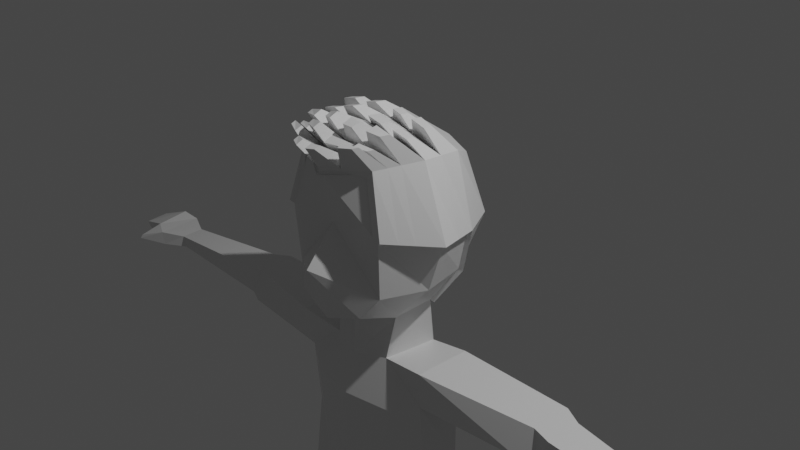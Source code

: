 # Source: Charaker_1.blend  (saved by Blender 2.82.7; exported with 4.5.12 LTS)
import bpy
from mathutils import Matrix  # noqa: F401  (used for matrix-valued properties, if any)

bpy.ops.wm.read_factory_settings(use_empty=True)
scene = bpy.context.scene
scene.name = 'Scene'

# ---- collections
col_collection = bpy.data.collections.new('Collection'); scene.collection.children.link(col_collection)

# ---- materials (node trees are filled in below, after node groups)
mat_material = bpy.data.materials.new('Material')
mat_material.alpha_threshold = 0.0
mat_material.use_transparent_shadow = False
mat_material.line_color = (0.0, 0.0, 0.0, 1.0)

# ---- material node trees
mat_material.use_nodes = True; mat_material.node_tree.nodes.clear()
_N = mat_material.node_tree.nodes; _L = mat_material.node_tree.links
n0 = _N.new('ShaderNodeOutputMaterial'); n0.name = 'Material Output'; n0.location = (300, 300)
n1 = _N.new('ShaderNodeBsdfPrincipled'); n1.name = 'Principled BSDF'; n1.location = (10, 300)
n1.distribution = 'GGX'
n1.subsurface_method = 'BURLEY'
n1.inputs[2].default_value = 0.4
n1.inputs[3].default_value = 1.45
n1.inputs[27].default_value = (0.0, 0.0, 0.0, 1.0)
n1.inputs[28].default_value = 1.0
_L.new(n1.outputs[0], n0.inputs[0])
n0.is_active_output = True

# ---- world
world_world = bpy.data.worlds.new('World'); scene.world = world_world
world_world.use_nodes = True; world_world.node_tree.nodes.clear()
_N = world_world.node_tree.nodes; _L = world_world.node_tree.links
n0 = _N.new('ShaderNodeOutputWorld'); n0.name = 'World Output'; n0.location = (300, 300)
n1 = _N.new('ShaderNodeBackground'); n1.name = 'Background'; n1.location = (10, 300)
n1.inputs[0].default_value = (0.05088, 0.05088, 0.05088, 1.0)
_L.new(n1.outputs[0], n0.inputs[0])
n0.is_active_output = True
world_world.color = (0.05088, 0.05088, 0.05088)
world_world.use_sun_shadow = False
world_world.sun_shadow_jitter_overblur = 0.0

# ---- cameras
cam_camera = bpy.data.cameras.new('Camera')
cam_camera.clip_end = 100.0
cam_camera.ortho_scale = 7.314

# ---- lights
light_light = bpy.data.lights.new('Light', 'POINT')
light_light.transmission_factor = 0.0
light_light.energy = 1000.0
light_light.shadow_soft_size = 0.1
light_light.shadow_maximum_resolution = 0.006
light_light.use_absolute_resolution = True

# ---- meshes
me_cube = bpy.data.meshes.new('Cube')
me_cube.from_pydata([(0.3116, 0.5699, 0.6445), (0.3135, 0.4326, -0.6321), (0.4626, -0.7746, 0.8763), (0.4221, -0.9193, -0.6149), (-1.0, 0.8037, 0.8001), (-1.0, 0.7965, -0.8231), (-1.0, -1.137, 1.123), (-1.0, -0.9543, -1.0), (0.0, 0.5627, -0.6302), (0.0, -1.014, 0.8295), (0.0, -0.9802, -0.7606), (0.0, 0.6587, 0.7043), (0.6254, 0.1252, 0.874), (0.6537, -0.315, 0.9137), (0.4356, -0.4567, -0.7844), (0.4523, 0.006781, -0.7562), (0.0, 0.1875, -0.8336), (0.0, -0.6225, -0.7901), (0.0, 0.2093, 1.01), (0.0, -0.3629, 1.087), (0.5707, 0.5822, 0.08939), (0.4394, 0.495, -0.3206), (0.6188, -0.8474, 0.2511), (0.5871, -0.8061, -0.3812), (0.0, 0.7586, 0.09626), (0.0, 0.6913, -0.3066), (0.0, -0.8722, 0.2616), (0.0, -1.209, -0.1419), (0.8171, 0.1389, 0.1214), (0.6927, 0.1588, -0.3592), (0.9381, -0.3209, 0.1458), (0.7726, -0.3346, -0.3812), (0.3611, -0.52, -1.271), (0.4446, 0.0707, -1.265), (0.0, 0.1617, -1.37), (0.0, -0.6238, -1.326), (0.5594, -0.6571, -1.762), (0.444, 0.3001, -1.596), (0.0, 0.2962, -1.69), (0.0, -0.768, -1.752), (0.8741, -0.5562, -1.204), (0.9003, 0.06968, -1.192), (0.8293, 0.0346, -1.631), (0.8305, -0.4961, -1.648), (2.178, 0.01652, -1.639), (2.304, -0.2927, -1.36), (2.026, 0.01637, -1.65), (2.119, 0.2134, -1.329), (2.1, -0.2514, -1.337), (2.027, -0.3758, -1.662), (0.4194, -0.598, -3.296), (0.4139, 0.197, -3.303), (0.0, 0.2208, -3.256), (0.0, -0.6577, -3.195), (0.7772, -0.07584, -3.255), (0.8513, -0.5054, -3.24), (0.4194, -0.6771, -2.547), (0.8203, -0.4307, -2.389), (0.9121, -0.05072, -2.422), (0.5168, 0.2927, -2.472), (0.0, 0.3748, -2.319), (0.0, -0.7579, -2.562), (3.747, -0.2584, -1.504), (3.758, 0.01982, -1.499), (3.704, 0.002571, -1.65), (3.711, -0.2588, -1.634), (2.2, -0.3035, -1.65), (2.321, 0.123, -1.352), (4.022, -0.3981, -1.496), (4.055, 0.1514, -1.493), (3.969, 0.1043, -1.651), (4.006, -0.3873, -1.663), (4.228, -0.2987, -1.481), (4.262, 0.1152, -1.45), (4.174, 0.04775, -1.625), (4.145, -0.3395, -1.65), (4.58, -0.2682, -1.58), (4.61, 0.02402, -1.576), (4.579, 0.01103, -1.655), (4.574, -0.2516, -1.656), (4.31, -0.556, -1.629), (4.291, -0.5373, -1.582), (4.335, -0.4655, -1.665), (4.336, -0.4294, -1.601), (0.5674, -0.6268, -3.817), (0.4941, 0.3261, -3.827), (0.0, 0.3317, -3.856), (0.0, -0.7174, -3.819), (0.8961, -0.09838, -3.787), (0.9009, -0.4326, -3.799), (0.1249, -0.6967, -4.213), (0.1186, 0.1167, -4.358), (0.0, 0.08063, -4.02), (0.0, -0.6885, -4.04), (0.7777, 0.1343, -4.265), (0.9641, -0.407, -4.227), (0.5838, -0.275, -7.32), (0.48, -0.08671, -7.232), (0.7998, -0.2814, -7.316), (0.7515, -0.089, -7.243), (0.3565, -0.08209, -5.564), (0.3878, -0.3726, -5.552), (0.7572, -0.03816, -5.569), (0.8343, -0.3398, -5.576), (0.3497, -0.03925, -5.727), (0.8058, -0.01355, -5.759), (0.3804, -0.3948, -5.744), (0.8896, -0.341, -5.767), (0.5064, -0.3054, -7.56), (0.4912, -0.04448, -7.549), (0.7877, -0.2958, -7.584), (0.7434, -0.04069, -7.552), (0.6225, -0.8747, -7.615), (0.8572, -0.889, -7.627), (0.3116, 0.5699, 0.6445), (0.3135, 0.4326, -0.6321), (0.4626, -0.7746, 0.8763), (0.0, 0.5627, -0.6302), (0.0, -1.045, 0.7991), (0.0, 0.6587, 0.7043), (0.6254, 0.1252, 0.874), (0.6537, -0.315, 0.9137), (0.4523, 0.006781, -0.7562), (0.0, 0.2093, 1.01), (0.0, -0.3629, 1.087), (0.5707, 0.5822, 0.08939), (0.4394, 0.495, -0.3206), (0.6188, -0.8474, 0.2511), (0.0, 0.7586, 0.09626), (0.0, 0.6913, -0.3066), (0.8171, 0.1389, 0.1214), (0.6927, 0.1588, -0.3592), (0.9381, -0.3209, 0.1458)], [], [(17, 14, 3, 10), (30, 13, 2, 22), (24, 11, 0, 20), (22, 2, 9, 26), (13, 19, 9, 2), (0, 11, 18, 12), (12, 18, 19, 13), (20, 0, 12, 28), (28, 12, 13, 30), (8, 1, 15, 16), (14, 17, 35, 32), (15, 29, 31, 14), (29, 28, 30, 31), (1, 21, 29, 15), (21, 20, 28, 29), (3, 23, 27, 10), (23, 22, 26, 27), (8, 25, 21, 1), (25, 24, 20, 21), (14, 31, 23, 3), (31, 30, 22, 23), (32, 35, 39, 36), (15, 14, 32, 33), (16, 15, 33, 34), (36, 56, 57, 43), (34, 33, 37, 38), (37, 33, 41, 42), (45, 66, 65, 62), (32, 36, 43, 40), (33, 32, 40, 41), (43, 57, 58, 42), (58, 57, 55, 54), (57, 56, 50, 55), (41, 40, 48, 47), (39, 61, 56, 36), (42, 58, 59, 37), (55, 50, 84, 89), (50, 53, 87, 84), (60, 59, 51, 52), (59, 58, 54, 51), (56, 61, 53, 50), (47, 48, 45, 67), (42, 41, 47, 46), (49, 46, 44, 66), (43, 42, 46, 49), (40, 43, 49, 48), (62, 65, 71, 68), (44, 67, 63, 64), (66, 44, 64, 65), (67, 45, 62, 63), (37, 59, 60, 38), (46, 47, 67, 44), (48, 49, 66, 45), (68, 71, 80, 81), (64, 63, 69, 70), (65, 64, 70, 71), (63, 62, 68, 69), (75, 74, 78, 79), (70, 69, 73, 74), (71, 70, 74, 75), (69, 68, 72, 73), (77, 76, 79, 78), (73, 72, 76, 77), (72, 75, 79, 76), (74, 73, 77, 78), (81, 80, 82, 83), (71, 75, 82, 80), (72, 68, 81, 83), (75, 72, 83, 82), (88, 89, 95, 94), (89, 84, 90, 95), (54, 55, 89, 88), (52, 51, 85, 86), (51, 54, 88, 85), (92, 91, 90, 93), (106, 104, 97, 96), (86, 85, 91, 92), (85, 88, 94, 91), (84, 87, 93, 90), (104, 105, 99, 97), (107, 106, 96, 98), (105, 107, 98, 99), (94, 95, 103, 102), (95, 90, 101, 103), (91, 94, 102, 100), (90, 91, 100, 101), (102, 103, 107, 105), (103, 101, 106, 107), (100, 102, 105, 104), (101, 100, 104, 106), (108, 109, 111, 110), (99, 98, 110, 111), (97, 99, 111, 109), (96, 97, 109, 108), (98, 96, 112, 113), (96, 108, 112), (110, 98, 113), (113, 112, 108, 110), (132, 121, 116, 127), (128, 119, 114, 125), (121, 124, 118, 116), (114, 119, 123, 120), (120, 123, 124, 121), (125, 114, 120, 130), (130, 120, 121, 132), (115, 126, 131, 122), (126, 125, 130, 131), (117, 129, 126, 115), (129, 128, 125, 126)])
_uv = me_cube.uv_layers.new(name='UVMap')
_uv.uv.foreach_set('vector', [0.2486, 0.6667, 0.3639, 0.6667, 0.3697, 0.7558, 0.2486, 0.75, 0.5417, 0.6667, 0.625, 0.6667, 0.625, 0.75, 0.5417, 0.75, 0.5417, 0.3736, 0.625, 0.3736, 0.625, 0.5, 0.5417, 0.5, 0.5417, 0.75, 0.625, 0.75, 0.625, 0.8764, 0.5417, 0.8764, 0.625, 0.6667, 0.7514, 0.6667, 0.7514, 0.75, 0.625, 0.75, 0.625, 0.5, 0.7514, 0.5, 0.7514, 0.5833, 0.625, 0.5833, 0.625, 0.5833, 0.7514, 0.5833, 0.7514, 0.6667, 0.625, 0.6667, 0.5417, 0.5, 0.625, 0.5, 0.625, 0.5833, 0.5417, 0.5833, 0.5417, 0.5833, 0.625, 0.5833, 0.625, 0.6667, 0.5417, 0.6667, 0.2486, 0.5, 0.3701, 0.4938, 0.3639, 0.5833, 0.2486, 0.5833, 0.3639, 0.6667, 0.2486, 0.6667, 0.2486, 0.6667, 0.3639, 0.6667, 0.3639, 0.5833, 0.4583, 0.5833, 0.4583, 0.6667, 0.3639, 0.6667, 0.4583, 0.5833, 0.5417, 0.5833, 0.5417, 0.6667, 0.4583, 0.6667, 0.3701, 0.4938, 0.4583, 0.5, 0.4583, 0.5833, 0.3639, 0.5833, 0.4583, 0.5, 0.5417, 0.5, 0.5417, 0.5833, 0.4583, 0.5833, 0.3697, 0.7558, 0.4583, 0.75, 0.4583, 0.8764, 0.375, 0.8764, 0.4583, 0.75, 0.5417, 0.75, 0.5417, 0.8764, 0.4583, 0.8764, 0.375, 0.3736, 0.4583, 0.3736, 0.4583, 0.5, 0.3701, 0.4938, 0.4583, 0.3736, 0.5417, 0.3736, 0.5417, 0.5, 0.4583, 0.5, 0.3639, 0.6667, 0.4583, 0.6667, 0.4583, 0.75, 0.3697, 0.7558, 0.4583, 0.6667, 0.5417, 0.6667, 0.5417, 0.75, 0.4583, 0.75, 0.3639, 0.6667, 0.2486, 0.6667, 0.2486, 0.6667, 0.3639, 0.6667, 0.3639, 0.5833, 0.3639, 0.6667, 0.3639, 0.6667, 0.3639, 0.5833, 0.2486, 0.5833, 0.3639, 0.5833, 0.3639, 0.5833, 0.2486, 0.5833, 0.3639, 0.6667, 0.3639, 0.6667, 0.3639, 0.6667, 0.3639, 0.6667, 0.2486, 0.5833, 0.3639, 0.5833, 0.3639, 0.5833, 0.2486, 0.5833, 0.3639, 0.5833, 0.3639, 0.5833, 0.3639, 0.5833, 0.3639, 0.5833, 0.3639, 0.6667, 0.3639, 0.6667, 0.3639, 0.6667, 0.3639, 0.6667, 0.3639, 0.6667, 0.3639, 0.6667, 0.3639, 0.6667, 0.3639, 0.6667, 0.3639, 0.5833, 0.3639, 0.6667, 0.3639, 0.6667, 0.3639, 0.5833, 0.3639, 0.6667, 0.3639, 0.6667, 0.3639, 0.5833, 0.3639, 0.5833, 0.3639, 0.5833, 0.3639, 0.6667, 0.3639, 0.6667, 0.3639, 0.5833, 0.3639, 0.6667, 0.3639, 0.6667, 0.3639, 0.6667, 0.3639, 0.6667, 0.3639, 0.5833, 0.3639, 0.6667, 0.3639, 0.6667, 0.3639, 0.5833, 0.2486, 0.6667, 0.2486, 0.6667, 0.3639, 0.6667, 0.3639, 0.6667, 0.3639, 0.5833, 0.3639, 0.5833, 0.3639, 0.5833, 0.3639, 0.5833, 0.3639, 0.6667, 0.3639, 0.6667, 0.3639, 0.6667, 0.3639, 0.6667, 0.3639, 0.6667, 0.2486, 0.6667, 0.2486, 0.6667, 0.3639, 0.6667, 0.2486, 0.5833, 0.3639, 0.5833, 0.3639, 0.5833, 0.2486, 0.5833, 0.3639, 0.5833, 0.3639, 0.5833, 0.3639, 0.5833, 0.3639, 0.5833, 0.3639, 0.6667, 0.2486, 0.6667, 0.2486, 0.6667, 0.3639, 0.6667, 0.3639, 0.5833, 0.3639, 0.6667, 0.3639, 0.6667, 0.3639, 0.5833, 0.3639, 0.5833, 0.3639, 0.5833, 0.3639, 0.5833, 0.3639, 0.5833, 0.3639, 0.6667, 0.3639, 0.5833, 0.3639, 0.5833, 0.3639, 0.6667, 0.3639, 0.6667, 0.3639, 0.5833, 0.3639, 0.5833, 0.3639, 0.6667, 0.3639, 0.6667, 0.3639, 0.6667, 0.3639, 0.6667, 0.3639, 0.6667, 0.3639, 0.6667, 0.3639, 0.6667, 0.3639, 0.6667, 0.3639, 0.6667, 0.3639, 0.5833, 0.3639, 0.5833, 0.3639, 0.5833, 0.3639, 0.5833, 0.3639, 0.6667, 0.3639, 0.5833, 0.3639, 0.5833, 0.3639, 0.6667, 0.3639, 0.5833, 0.3639, 0.6667, 0.3639, 0.6667, 0.3639, 0.5833, 0.3639, 0.5833, 0.3639, 0.5833, 0.2486, 0.5833, 0.2486, 0.5833, 0.3639, 0.5833, 0.3639, 0.5833, 0.3639, 0.5833, 0.3639, 0.5833, 0.3639, 0.6667, 0.3639, 0.6667, 0.3639, 0.6667, 0.3639, 0.6667, 0.3639, 0.6667, 0.3639, 0.6667, 0.3639, 0.6667, 0.3639, 0.6667, 0.3639, 0.5833, 0.3639, 0.5833, 0.3639, 0.5833, 0.3639, 0.5833, 0.3639, 0.6667, 0.3639, 0.5833, 0.3639, 0.5833, 0.3639, 0.6667, 0.3639, 0.5833, 0.3639, 0.6667, 0.3639, 0.6667, 0.3639, 0.5833, 0.3639, 0.6667, 0.3639, 0.5833, 0.3639, 0.5833, 0.3639, 0.6667, 0.3639, 0.5833, 0.3639, 0.5833, 0.3639, 0.5833, 0.3639, 0.5833, 0.3639, 0.6667, 0.3639, 0.5833, 0.3639, 0.5833, 0.3639, 0.6667, 0.3639, 0.5833, 0.3639, 0.6667, 0.3639, 0.6667, 0.3639, 0.5833, 0.3639, 0.5833, 0.3639, 0.6667, 0.3639, 0.6667, 0.3639, 0.5833, 0.3639, 0.5833, 0.3639, 0.6667, 0.3639, 0.6667, 0.3639, 0.5833, 0.3639, 0.6667, 0.3639, 0.6667, 0.3639, 0.6667, 0.3639, 0.6667, 0.3639, 0.5833, 0.3639, 0.5833, 0.3639, 0.5833, 0.3639, 0.5833, 0.3639, 0.6667, 0.3639, 0.6667, 0.3639, 0.6667, 0.3639, 0.6667, 0.3639, 0.6667, 0.3639, 0.6667, 0.3639, 0.6667, 0.3639, 0.6667, 0.3639, 0.6667, 0.3639, 0.6667, 0.3639, 0.6667, 0.3639, 0.6667, 0.3639, 0.6667, 0.3639, 0.6667, 0.3639, 0.6667, 0.3639, 0.6667, 0.3639, 0.5833, 0.3639, 0.6667, 0.3639, 0.6667, 0.3639, 0.5833, 0.3639, 0.6667, 0.3639, 0.6667, 0.2719, 0.6667, 0.3639, 0.6667, 0.3639, 0.5833, 0.3639, 0.6667, 0.3639, 0.6667, 0.3639, 0.5833, 0.2486, 0.5833, 0.3639, 0.5833, 0.3639, 0.5833, 0.2486, 0.5833, 0.3639, 0.5833, 0.3639, 0.5833, 0.3639, 0.5833, 0.3639, 0.5833, 0.2486, 0.5833, 0.2719, 0.5833, 0.2719, 0.6667, 0.2486, 0.6667, 0.2719, 0.6667, 0.2719, 0.5833, 0.2719, 0.5833, 0.2719, 0.6667, 0.2486, 0.5833, 0.3639, 0.5833, 0.2719, 0.5833, 0.2486, 0.5833, 0.3639, 0.5833, 0.3639, 0.5833, 0.3639, 0.5833, 0.2719, 0.5833, 0.3639, 0.6667, 0.2486, 0.6667, 0.2486, 0.6667, 0.2719, 0.6667, 0.2719, 0.5833, 0.3639, 0.5833, 0.3639, 0.5833, 0.2719, 0.5833, 0.3639, 0.6667, 0.2719, 0.6667, 0.2719, 0.6667, 0.3639, 0.6667, 0.3639, 0.5833, 0.3639, 0.6667, 0.3639, 0.6667, 0.3639, 0.5833, 0.3639, 0.5833, 0.3639, 0.6667, 0.3639, 0.6667, 0.3639, 0.5833, 0.3639, 0.6667, 0.2719, 0.6667, 0.2719, 0.6667, 0.3639, 0.6667, 0.2719, 0.5833, 0.3639, 0.5833, 0.3639, 0.5833, 0.2719, 0.5833, 0.2719, 0.6667, 0.2719, 0.5833, 0.2719, 0.5833, 0.2719, 0.6667, 0.3639, 0.5833, 0.3639, 0.6667, 0.3639, 0.6667, 0.3639, 0.5833, 0.3639, 0.6667, 0.2719, 0.6667, 0.2719, 0.6667, 0.3639, 0.6667, 0.2719, 0.5833, 0.3639, 0.5833, 0.3639, 0.5833, 0.2719, 0.5833, 0.2719, 0.6667, 0.2719, 0.5833, 0.2719, 0.5833, 0.2719, 0.6667, 0.2719, 0.6667, 0.2719, 0.5833, 0.3639, 0.5833, 0.3639, 0.6667, 0.3639, 0.5833, 0.3639, 0.6667, 0.3639, 0.6667, 0.3639, 0.5833, 0.2719, 0.5833, 0.3639, 0.5833, 0.3639, 0.5833, 0.2719, 0.5833, 0.2719, 0.6667, 0.2719, 0.5833, 0.2719, 0.5833, 0.2719, 0.6667, 0.3639, 0.6667, 0.2719, 0.6667, 0.2719, 0.6667, 0.3639, 0.6667, 0.2719, 0.6667, 0.2719, 0.6667, 0.2719, 0.6667, 0.3639, 0.6667, 0.3639, 0.6667, 0.3639, 0.6667, 0.3639, 0.6667, 0.2719, 0.6667, 0.2719, 0.6667, 0.3639, 0.6667, 0.5417, 0.6667, 0.625, 0.6667, 0.625, 0.75, 0.5417, 0.75, 0.5417, 0.3736, 0.625, 0.3736, 0.625, 0.5, 0.5417, 0.5, 0.625, 0.6667, 0.7514, 0.6667, 0.7514, 0.75, 0.625, 0.75, 0.625, 0.5, 0.7514, 0.5, 0.7514, 0.5833, 0.625, 0.5833, 0.625, 0.5833, 0.7514, 0.5833, 0.7514, 0.6667, 0.625, 0.6667, 0.5417, 0.5, 0.625, 0.5, 0.625, 0.5833, 0.5417, 0.5833, 0.5417, 0.5833, 0.625, 0.5833, 0.625, 0.6667, 0.5417, 0.6667, 0.3701, 0.4938, 0.4583, 0.5, 0.4583, 0.5833, 0.3639, 0.5833, 0.4583, 0.5, 0.5417, 0.5, 0.5417, 0.5833, 0.4583, 0.5833, 0.375, 0.3736, 0.4583, 0.3736, 0.4583, 0.5, 0.3701, 0.4938, 0.4583, 0.3736, 0.5417, 0.3736, 0.5417, 0.5, 0.4583, 0.5])
me_cube.materials.append(mat_material)
me_cube.use_remesh_preserve_volume = False
me_cube.use_remesh_preserve_attributes = False
me_cube.use_mirror_vertex_groups = False
me_cube.update()
me_cube_001 = bpy.data.meshes.new('Cube.001')
me_cube_001.from_pydata([(0.3345, 0.608, 0.6675), (0.3417, 0.4674, -0.6542), (0.4882, -0.7938, 0.9148), (0.658, 0.1433, 0.9073), (0.6881, -0.3205, 0.9496), (0.488, 0.03062, -0.7819), (0.6025, 0.6208, 0.08855), (0.4689, 0.5315, -0.3381), (0.6616, -0.8686, 0.2659), (0.8616, 0.1609, 0.1276), (0.7312, 0.184, -0.3788), (0.9854, -0.3257, 0.1612), (-0.3345, 0.608, 0.6675), (-0.3417, 0.4674, -0.6542), (-0.4882, -0.7938, 0.9148), (0.0, 0.6094, -0.6482), (0.0, -1.028, 0.8774), (0.0, 0.7011, 0.7308), (-0.658, 0.1433, 0.9073), (-0.6881, -0.3205, 0.9496), (-0.488, 0.03062, -0.7819), (0.0, 0.2278, 1.057), (0.0, -0.3674, 1.137), (-0.6025, 0.6208, 0.08855), (-0.4689, 0.5315, -0.3381), (-0.6616, -0.8686, 0.2659), (0.0, 0.8086, 0.09443), (0.0, 0.7391, -0.3214), (-0.8616, 0.1609, 0.1276), (-0.7312, 0.184, -0.3788), (-0.9854, -0.3257, 0.1612), (0.3116, 0.5699, 0.6445), (0.3135, 0.4326, -0.6321), (0.4257, -0.8114, 0.8357), (0.6254, 0.1252, 0.874), (0.6537, -0.315, 0.9137), (0.4523, 0.006781, -0.7562), (0.5707, 0.5822, 0.08939), (0.4394, 0.495, -0.3206), (0.5834, -0.8793, 0.2511), (0.8171, 0.1389, 0.1214), (0.6927, 0.1588, -0.3592), (0.9381, -0.3209, 0.1458), (-0.3116, 0.5699, 0.6445), (-0.3135, 0.4326, -0.6321), (-0.4378, -0.8056, 0.8444), (0.0, 0.5627, -0.6302), (0.0, -1.014, 0.8295), (0.0, 0.6587, 0.7043), (-0.6254, 0.1252, 0.874), (-0.6537, -0.315, 0.9137), (-0.4523, 0.006781, -0.7562), (0.0, 0.2093, 1.01), (0.0, -0.3629, 1.087), (-0.5707, 0.5822, 0.08939), (-0.4394, 0.495, -0.3206), (-0.5792, -0.8397, 0.2234), (0.0, 0.7586, 0.09626), (0.0, 0.6913, -0.3066), (-0.8171, 0.1389, 0.1214), (-0.6927, 0.1588, -0.3592), (-0.9381, -0.3209, 0.1458), (0.5976, -0.5346, 0.9339), (0.0, -0.6662, 1.019), (0.8389, -0.5713, 0.2086), (-0.5976, -0.5346, 0.9339), (-0.8389, -0.5713, 0.2086), (0.5672, -0.5229, 0.8968), (0.0, -0.6573, 0.9703), (0.7937, -0.5591, 0.1934), (-0.5672, -0.5229, 0.8968), (-0.7937, -0.5591, 0.1934), (0.1436, 0.6611, 0.7036), (0.1467, 0.5485, -0.6508), (0.2095, -0.9274, 0.8934), (0.2825, 0.1915, 0.9925), (0.2954, -0.3473, 1.056), (0.2013, 0.65, -0.3286), (0.2586, 0.728, 0.0919), (0.1338, 0.6206, 0.6786), (0.1346, 0.5069, -0.631), (0.1986, -0.911, 0.8496), (0.2685, 0.1732, 0.9517), (0.2806, -0.3423, 1.012), (0.1886, 0.6071, -0.3126), (0.245, 0.6829, 0.09331), (0.2435, -0.5996, 0.9388), (0.2565, -0.6097, 0.9826), (0.5454, -0.6582, 0.9248), (0.7544, -0.7131, 0.2359), (-0.5454, -0.6582, 0.9248), (-0.7544, -0.7131, 0.2359), (0.5173, -0.643, 0.8871), (0.7103, -0.6967, 0.221), (-0.5173, -0.643, 0.8871), (-0.7103, -0.6967, 0.221), (0.0, -0.8387, 0.9516), (0.0, -0.8272, 0.9031), (0.2221, -0.7481, 0.8962), (0.2341, -0.7612, 0.9401), (0.6737, -0.09926, 0.9294), (0.0, -0.08346, 1.098), (0.9264, -0.09358, 0.1452), (-0.6737, -0.09926, 0.9294), (-0.9264, -0.09358, 0.1452), (0.6402, -0.105, 0.8948), (0.0, -0.08991, 1.05), (0.8804, -0.1016, 0.1341), (-0.6402, -0.105, 0.8948), (-0.8804, -0.1016, 0.1341), (0.2748, -0.09639, 0.9835), (0.2892, -0.09024, 1.026), (-0.1515, 0.659, 0.7021), (-0.1548, 0.5451, -0.6509), (-0.2211, -0.9219, 0.8943), (-0.298, 0.1895, 0.989), (-0.3116, -0.3462, 1.052), (-0.2123, 0.6451, -0.329), (-0.2729, 0.7235, 0.09176), (-0.1411, 0.6185, 0.6772), (-0.142, 0.5038, -0.6311), (-0.2095, -0.9054, 0.8507), (-0.2832, 0.1712, 0.9485), (-0.296, -0.3412, 1.008), (-0.199, 0.6024, -0.313), (-0.2584, 0.6787, 0.09315), (-0.2569, -0.5964, 0.937), (-0.2706, -0.6066, 0.9806), (-0.2343, -0.7438, 0.8959), (-0.247, -0.757, 0.9395), (-0.2899, -0.09674, 0.9798), (-0.3051, -0.09062, 1.022), (0.1021, -1.146, 1.118), (0.01998, -1.185, 1.112), (0.1117, -1.081, 1.137), (0.01998, -1.111, 1.141), (-0.2058, -1.136, 1.115), (-0.1128, -1.18, 1.107), (-0.1128, -1.101, 1.139), (-0.2167, -1.067, 1.134), (0.5543, -0.3422, 1.144), (0.5605, -0.4383, 1.153), (0.3901, -0.4499, 1.199), (-0.5852, -0.3426, 1.143), (-0.5913, -0.4378, 1.152), (-0.4294, -0.4488, 1.196), (0.3206, -0.8035, 1.144), (0.4875, -0.7668, 1.12), (0.3874, -0.3383, 1.186), (0.462, -0.8273, 1.115), (-0.5188, -0.7654, 1.12), (-0.493, -0.8264, 1.115), (0.3097, -0.8776, 1.123), (-0.3573, -0.8009, 1.143), (-0.3456, -0.8752, 1.122), (-0.4266, -0.3389, 1.183), (0.0557, -0.7608, 1.246), (0.0557, -0.6513, 1.289), (-0.1199, -0.2005, 1.273), (-0.1199, -0.07123, 1.256), (-0.4354, -0.6102, 1.217), (-0.5888, -0.5998, 1.175), (-0.5519, -0.687, 1.169), (0.1639, -0.6439, 1.26), (0.1497, -0.7401, 1.233), (-0.2466, -0.2034, 1.242), (-0.2436, -0.08711, 1.228), (-0.4187, -0.7164, 1.188), (-0.1343, -0.7594, 1.255), (-0.1343, -0.6641, 1.293), (0.07889, -0.156, 1.245), (0.07889, -0.03892, 1.23), (-0.2206, -0.7404, 1.243), (0.1851, -0.05255, 1.205), (0.1877, -0.1585, 1.218), (-0.2337, -0.6573, 1.266), (0.3565, -0.6183, 1.28), (0.5244, -0.6069, 1.234), (0.4857, -0.6984, 1.227), (-0.09548, -0.9902, 1.229), (-0.09548, -0.9014, 1.263), (-0.2349, -0.8707, 1.244), (0.34, -0.7305, 1.248), (-0.2228, -0.9481, 1.222), (-0.1189, -0.489, 1.306), (-0.1189, -0.3559, 1.288), (-0.262, -0.3593, 1.252), (-0.2651, -0.4791, 1.266), (0.03763, -0.9801, 1.119), (0.03763, -0.8761, 1.16), (0.09322, -0.4851, 1.269), (0.2511, -0.4744, 1.226), (0.1924, -0.842, 1.138), (0.2478, -0.337, 1.209), (0.1789, -0.9334, 1.112), (0.09322, -0.3334, 1.248), (0.4365, -0.9057, 1.166), (0.4103, -0.9678, 1.161), (0.3751, -0.07226, 1.221), (0.5447, -0.09403, 1.183), (-0.48, -0.8946, 1.166), (-0.4493, -0.9673, 1.161), (-0.4182, -0.0776, 1.218), (-0.5712, -0.09723, 1.183), (0.2828, -1.029, 1.151), (0.294, -0.9529, 1.173), (0.5518, -0.2036, 1.193), (-0.5779, -0.2003, 1.193), (0.3781, -0.1995, 1.236), (-0.3061, -1.036, 1.15), (-0.32, -0.9476, 1.174), (-0.4212, -0.1966, 1.232)], [], [(89, 88, 2, 8), (78, 72, 0, 6), (96, 16, 133, 135), (72, 17, 21, 75), (101, 22, 190, 195), (6, 0, 3, 9), (102, 100, 4, 11), (1, 7, 10, 5), (7, 6, 9, 10), (73, 77, 7, 1), (77, 78, 6, 7), (91, 25, 14, 90), (118, 23, 12, 112), (16, 96, 138, 137), (112, 115, 21, 17), (87, 62, 178, 182), (23, 28, 18, 12), (104, 30, 19, 103), (13, 20, 29, 24), (24, 29, 28, 23), (113, 13, 24, 117), (117, 24, 23, 118), (93, 39, 33, 92), (85, 37, 31, 79), (98, 81, 47, 97), (79, 82, 52, 48), (110, 83, 53, 106), (37, 40, 34, 31), (107, 42, 35, 105), (32, 36, 41, 38), (38, 41, 40, 37), (80, 32, 38, 84), (84, 38, 37, 85), (95, 94, 45, 56), (125, 119, 43, 54), (128, 97, 47, 121), (119, 48, 52, 122), (130, 106, 53, 123), (54, 43, 49, 59), (109, 108, 50, 61), (44, 55, 60, 51), (55, 54, 59, 60), (120, 124, 55, 44), (124, 125, 54, 55), (1, 5, 36, 32), (73, 1, 32, 80), (74, 16, 47, 81), (5, 10, 41, 36), (8, 2, 33, 39), (10, 9, 40, 41), (102, 11, 42, 107), (89, 8, 39, 93), (20, 13, 44, 51), (113, 15, 46, 120), (114, 14, 45, 121), (29, 20, 51, 60), (14, 25, 56, 45), (28, 29, 60, 59), (104, 28, 59, 109), (66, 30, 61, 71), (91, 66, 71, 95), (11, 64, 69, 42), (123, 53, 68, 126), (61, 50, 70, 71), (83, 86, 68, 53), (42, 69, 67, 35), (22, 116, 175, 169), (30, 66, 65, 19), (21, 115, 166, 159), (11, 4, 62, 64), (96, 63, 180, 179), (35, 67, 86, 83), (2, 74, 81, 33), (15, 73, 80, 46), (58, 84, 85, 57), (46, 80, 84, 58), (105, 35, 83, 110), (31, 34, 82, 79), (92, 33, 81, 98), (57, 85, 79, 48), (27, 26, 78, 77), (15, 27, 77, 73), (87, 99, 152, 146), (0, 72, 75, 3), (18, 103, 207, 203), (26, 17, 72, 78), (111, 76, 142, 148), (67, 92, 98, 86), (25, 91, 95, 56), (64, 89, 93, 69), (126, 68, 97, 128), (71, 70, 94, 95), (86, 98, 97, 68), (69, 93, 92, 67), (129, 96, 179, 183), (66, 91, 90, 65), (111, 101, 195, 193), (64, 62, 88, 89), (88, 99, 205, 196), (34, 105, 110, 82), (30, 104, 109, 61), (9, 102, 107, 40), (59, 49, 108, 109), (122, 52, 106, 130), (40, 107, 105, 34), (82, 110, 106, 52), (28, 104, 103, 18), (63, 87, 164, 156), (9, 3, 100, 102), (101, 111, 174, 170), (114, 129, 210, 209), (49, 122, 130, 108), (129, 127, 153, 154), (70, 126, 128, 94), (115, 131, 165, 166), (50, 123, 126, 70), (16, 114, 121, 47), (13, 113, 120, 44), (58, 57, 125, 124), (46, 58, 124, 120), (108, 130, 123, 50), (43, 119, 122, 49), (94, 128, 121, 45), (57, 48, 119, 125), (27, 117, 118, 26), (15, 113, 117, 27), (62, 87, 146, 147), (12, 18, 115, 112), (3, 75, 198, 199), (26, 118, 112, 17), (134, 135, 133, 132), (99, 96, 135, 134), (16, 74, 132, 133), (74, 99, 134, 132), (139, 136, 137, 138), (96, 129, 139, 138), (129, 114, 136, 139), (114, 16, 137, 136), (140, 148, 142, 141), (147, 146, 152, 149), (150, 151, 154, 153), (143, 144, 145, 155), (127, 65, 150, 153), (76, 4, 141, 142), (99, 88, 149, 152), (103, 19, 144, 143), (90, 129, 154, 151), (100, 111, 148, 140), (19, 116, 145, 144), (4, 100, 140, 141), (88, 62, 147, 149), (131, 103, 143, 155), (65, 90, 151, 150), (116, 131, 155, 145), (163, 157, 156, 164), (166, 165, 158, 159), (161, 162, 167, 160), (127, 116, 160, 167), (131, 101, 158, 165), (87, 76, 163, 164), (22, 63, 156, 157), (65, 127, 167, 162), (116, 19, 161, 160), (19, 65, 162, 161), (101, 21, 159, 158), (76, 22, 157, 163), (175, 172, 168, 169), (173, 171, 170, 174), (127, 63, 168, 172), (116, 127, 172, 175), (21, 101, 170, 171), (75, 21, 171, 173), (111, 75, 173, 174), (63, 22, 169, 168), (186, 187, 184, 185), (177, 176, 182, 178), (181, 183, 179, 180), (4, 76, 176, 177), (101, 131, 186, 185), (116, 22, 184, 187), (76, 87, 182, 176), (22, 101, 185, 184), (63, 127, 181, 180), (127, 129, 183, 181), (131, 116, 187, 186), (62, 4, 177, 178), (193, 195, 190, 191), (192, 189, 188, 194), (63, 96, 188, 189), (96, 99, 194, 188), (99, 87, 192, 194), (76, 111, 193, 191), (22, 76, 191, 190), (87, 63, 189, 192), (196, 205, 204, 197), (199, 198, 208, 206), (203, 207, 211, 202), (200, 201, 209, 210), (99, 74, 204, 205), (75, 111, 208, 198), (14, 114, 209, 201), (115, 18, 203, 202), (129, 90, 200, 210), (90, 14, 201, 200), (111, 100, 206, 208), (2, 88, 196, 197), (74, 2, 197, 204), (103, 131, 211, 207), (131, 115, 202, 211), (100, 3, 199, 206)])
_uv = me_cube_001.uv_layers.new(name='UVMap')
_uv.uv.foreach_set('vector', [0.5417, 0.7261, 0.625, 0.7261, 0.625, 0.75, 0.5417, 0.75, 0.5417, 0.4279, 0.625, 0.4279, 0.625, 0.5, 0.5417, 0.5, 0.7514, 0.7261, 0.7514, 0.75, 0.7514, 0.75, 0.7514, 0.7261, 0.6971, 0.5, 0.7514, 0.5, 0.7514, 0.5833, 0.6971, 0.5833, 0.7514, 0.6269, 0.7514, 0.6667, 0.7514, 0.6667, 0.7514, 0.6269, 0.5417, 0.5, 0.625, 0.5, 0.625, 0.5833, 0.5417, 0.5833, 0.5417, 0.6269, 0.625, 0.6269, 0.625, 0.6667, 0.5417, 0.6667, 0.3701, 0.4938, 0.4583, 0.5, 0.4583, 0.5833, 0.3639, 0.5833, 0.4583, 0.5, 0.5417, 0.5, 0.5417, 0.5833, 0.4583, 0.5833, 0.3729, 0.4252, 0.4583, 0.4279, 0.4583, 0.5, 0.3701, 0.4938, 0.4583, 0.4279, 0.5417, 0.4279, 0.5417, 0.5, 0.4583, 0.5, 0.5417, 0.7261, 0.5417, 0.75, 0.625, 0.75, 0.625, 0.7261, 0.5417, 0.4308, 0.5417, 0.5, 0.625, 0.5, 0.625, 0.4308, 0.7514, 0.75, 0.7514, 0.7261, 0.7514, 0.7261, 0.7514, 0.75, 0.6942, 0.5, 0.6942, 0.5833, 0.7514, 0.5833, 0.7514, 0.5, 0.6971, 0.7044, 0.625, 0.7044, 0.625, 0.7044, 0.6971, 0.7044, 0.5417, 0.5, 0.5417, 0.5833, 0.625, 0.5833, 0.625, 0.5, 0.5417, 0.6269, 0.5417, 0.6667, 0.625, 0.6667, 0.625, 0.6269, 0.3701, 0.4938, 0.3639, 0.5833, 0.4583, 0.5833, 0.4583, 0.5, 0.4583, 0.5, 0.4583, 0.5833, 0.5417, 0.5833, 0.5417, 0.5, 0.3728, 0.428, 0.3701, 0.4938, 0.4583, 0.5, 0.4583, 0.4308, 0.4583, 0.4308, 0.4583, 0.5, 0.5417, 0.5, 0.5417, 0.4308, 0.5417, 0.7261, 0.5417, 0.75, 0.625, 0.75, 0.625, 0.7261, 0.5417, 0.4279, 0.5417, 0.5, 0.625, 0.5, 0.625, 0.4279, 0.6971, 0.7261, 0.6971, 0.75, 0.7514, 0.75, 0.7514, 0.7261, 0.6971, 0.5, 0.6971, 0.5833, 0.7514, 0.5833, 0.7514, 0.5, 0.6971, 0.6269, 0.6971, 0.6667, 0.7514, 0.6667, 0.7514, 0.6269, 0.5417, 0.5, 0.5417, 0.5833, 0.625, 0.5833, 0.625, 0.5, 0.5417, 0.6269, 0.5417, 0.6667, 0.625, 0.6667, 0.625, 0.6269, 0.3701, 0.4938, 0.3639, 0.5833, 0.4583, 0.5833, 0.4583, 0.5, 0.4583, 0.5, 0.4583, 0.5833, 0.5417, 0.5833, 0.5417, 0.5, 0.3729, 0.4252, 0.3701, 0.4938, 0.4583, 0.5, 0.4583, 0.4279, 0.4583, 0.4279, 0.4583, 0.5, 0.5417, 0.5, 0.5417, 0.4279, 0.5417, 0.7261, 0.625, 0.7261, 0.625, 0.75, 0.5417, 0.75, 0.5417, 0.4308, 0.625, 0.4308, 0.625, 0.5, 0.5417, 0.5, 0.6942, 0.7261, 0.7514, 0.7261, 0.7514, 0.75, 0.6942, 0.75, 0.6942, 0.5, 0.7514, 0.5, 0.7514, 0.5833, 0.6942, 0.5833, 0.6942, 0.6269, 0.7514, 0.6269, 0.7514, 0.6667, 0.6942, 0.6667, 0.5417, 0.5, 0.625, 0.5, 0.625, 0.5833, 0.5417, 0.5833, 0.5417, 0.6269, 0.625, 0.6269, 0.625, 0.6667, 0.5417, 0.6667, 0.3701, 0.4938, 0.4583, 0.5, 0.4583, 0.5833, 0.3639, 0.5833, 0.4583, 0.5, 0.5417, 0.5, 0.5417, 0.5833, 0.4583, 0.5833, 0.3728, 0.428, 0.4583, 0.4308, 0.4583, 0.5, 0.3701, 0.4938, 0.4583, 0.4308, 0.5417, 0.4308, 0.5417, 0.5, 0.4583, 0.5, 0.3701, 0.4938, 0.3639, 0.5833, 0.3639, 0.5833, 0.3701, 0.4938, 0.3729, 0.4252, 0.3701, 0.4938, 0.3701, 0.4938, 0.3729, 0.4252, 0.6971, 0.75, 0.7514, 0.75, 0.7514, 0.75, 0.6971, 0.75, 0.3639, 0.5833, 0.4583, 0.5833, 0.4583, 0.5833, 0.3639, 0.5833, 0.5417, 0.75, 0.625, 0.75, 0.625, 0.75, 0.5417, 0.75, 0.4583, 0.5833, 0.5417, 0.5833, 0.5417, 0.5833, 0.4583, 0.5833, 0.5417, 0.6269, 0.5417, 0.6667, 0.5417, 0.6667, 0.5417, 0.6269, 0.5417, 0.7261, 0.5417, 0.75, 0.5417, 0.75, 0.5417, 0.7261, 0.3639, 0.5833, 0.3701, 0.4938, 0.3701, 0.4938, 0.3639, 0.5833, 0.3728, 0.428, 0.375, 0.3736, 0.375, 0.3736, 0.3728, 0.428, 0.6942, 0.75, 0.625, 0.75, 0.625, 0.75, 0.6942, 0.75, 0.4583, 0.5833, 0.3639, 0.5833, 0.3639, 0.5833, 0.4583, 0.5833, 0.625, 0.75, 0.5417, 0.75, 0.5417, 0.75, 0.625, 0.75, 0.5417, 0.5833, 0.4583, 0.5833, 0.4583, 0.5833, 0.5417, 0.5833, 0.5417, 0.6269, 0.5417, 0.5833, 0.5417, 0.5833, 0.5417, 0.6269, 0.5417, 0.7044, 0.5417, 0.6667, 0.5417, 0.6667, 0.5417, 0.7044, 0.5417, 0.7261, 0.5417, 0.7044, 0.5417, 0.7044, 0.5417, 0.7261, 0.5417, 0.6667, 0.5417, 0.7044, 0.5417, 0.7044, 0.5417, 0.6667, 0.6942, 0.6667, 0.7514, 0.6667, 0.7514, 0.7044, 0.6942, 0.7044, 0.5417, 0.6667, 0.625, 0.6667, 0.625, 0.7044, 0.5417, 0.7044, 0.6971, 0.6667, 0.6971, 0.7044, 0.7514, 0.7044, 0.7514, 0.6667, 0.5417, 0.6667, 0.5417, 0.7044, 0.625, 0.7044, 0.625, 0.6667, 0.7514, 0.6667, 0.6942, 0.6667, 0.6942, 0.6667, 0.7514, 0.6667, 0.5417, 0.6667, 0.5417, 0.7044, 0.625, 0.7044, 0.625, 0.6667, 0.7514, 0.5833, 0.6942, 0.5833, 0.6942, 0.5833, 0.7514, 0.5833, 0.5417, 0.6667, 0.625, 0.6667, 0.625, 0.7044, 0.5417, 0.7044, 0.7514, 0.7261, 0.7514, 0.7044, 0.7514, 0.7044, 0.7514, 0.7261, 0.625, 0.6667, 0.625, 0.7044, 0.6971, 0.7044, 0.6971, 0.6667, 0.625, 0.75, 0.6971, 0.75, 0.6971, 0.75, 0.625, 0.75, 0.375, 0.3736, 0.3729, 0.4252, 0.3729, 0.4252, 0.375, 0.3736, 0.4583, 0.3736, 0.4583, 0.4279, 0.5417, 0.4279, 0.5417, 0.3736, 0.375, 0.3736, 0.3729, 0.4252, 0.4583, 0.4279, 0.4583, 0.3736, 0.625, 0.6269, 0.625, 0.6667, 0.6971, 0.6667, 0.6971, 0.6269, 0.625, 0.5, 0.625, 0.5833, 0.6971, 0.5833, 0.6971, 0.5, 0.625, 0.7261, 0.625, 0.75, 0.6971, 0.75, 0.6971, 0.7261, 0.5417, 0.3736, 0.5417, 0.4279, 0.625, 0.4279, 0.625, 0.3736, 0.4583, 0.3736, 0.5417, 0.3736, 0.5417, 0.4279, 0.4583, 0.4279, 0.375, 0.3736, 0.4583, 0.3736, 0.4583, 0.4279, 0.3729, 0.4252, 0.6971, 0.7044, 0.6971, 0.7261, 0.6971, 0.7261, 0.6971, 0.7044, 0.625, 0.5, 0.6971, 0.5, 0.6971, 0.5833, 0.625, 0.5833, 0.625, 0.5833, 0.625, 0.6269, 0.625, 0.6269, 0.625, 0.5833, 0.5417, 0.3736, 0.625, 0.3736, 0.625, 0.4279, 0.5417, 0.4279, 0.6971, 0.6269, 0.6971, 0.6667, 0.6971, 0.6667, 0.6971, 0.6269, 0.625, 0.7044, 0.625, 0.7261, 0.6971, 0.7261, 0.6971, 0.7044, 0.5417, 0.75, 0.5417, 0.7261, 0.5417, 0.7261, 0.5417, 0.75, 0.5417, 0.7044, 0.5417, 0.7261, 0.5417, 0.7261, 0.5417, 0.7044, 0.6942, 0.7044, 0.7514, 0.7044, 0.7514, 0.7261, 0.6942, 0.7261, 0.5417, 0.7044, 0.625, 0.7044, 0.625, 0.7261, 0.5417, 0.7261, 0.6971, 0.7044, 0.6971, 0.7261, 0.7514, 0.7261, 0.7514, 0.7044, 0.5417, 0.7044, 0.5417, 0.7261, 0.625, 0.7261, 0.625, 0.7044, 0.6942, 0.7261, 0.7514, 0.7261, 0.7514, 0.7261, 0.6942, 0.7261, 0.5417, 0.7044, 0.5417, 0.7261, 0.625, 0.7261, 0.625, 0.7044, 0.6971, 0.6269, 0.7514, 0.6269, 0.7514, 0.6269, 0.6971, 0.6269, 0.5417, 0.7044, 0.625, 0.7044, 0.625, 0.7261, 0.5417, 0.7261, 0.625, 0.7261, 0.6971, 0.7261, 0.6971, 0.7261, 0.625, 0.7261, 0.625, 0.5833, 0.625, 0.6269, 0.6971, 0.6269, 0.6971, 0.5833, 0.5417, 0.6667, 0.5417, 0.6269, 0.5417, 0.6269, 0.5417, 0.6667, 0.5417, 0.5833, 0.5417, 0.6269, 0.5417, 0.6269, 0.5417, 0.5833, 0.5417, 0.5833, 0.625, 0.5833, 0.625, 0.6269, 0.5417, 0.6269, 0.6942, 0.5833, 0.7514, 0.5833, 0.7514, 0.6269, 0.6942, 0.6269, 0.5417, 0.5833, 0.5417, 0.6269, 0.625, 0.6269, 0.625, 0.5833, 0.6971, 0.5833, 0.6971, 0.6269, 0.7514, 0.6269, 0.7514, 0.5833, 0.5417, 0.5833, 0.5417, 0.6269, 0.625, 0.6269, 0.625, 0.5833, 0.7514, 0.7044, 0.6971, 0.7044, 0.6971, 0.7044, 0.7514, 0.7044, 0.5417, 0.5833, 0.625, 0.5833, 0.625, 0.6269, 0.5417, 0.6269, 0.7514, 0.6269, 0.6971, 0.6269, 0.6971, 0.6269, 0.7514, 0.6269, 0.6942, 0.75, 0.6942, 0.7261, 0.6942, 0.7261, 0.6942, 0.75, 0.625, 0.5833, 0.6942, 0.5833, 0.6942, 0.6269, 0.625, 0.6269, 0.6942, 0.7261, 0.6942, 0.7044, 0.6942, 0.7044, 0.6942, 0.7261, 0.625, 0.7044, 0.6942, 0.7044, 0.6942, 0.7261, 0.625, 0.7261, 0.6942, 0.5833, 0.6942, 0.6269, 0.6942, 0.6269, 0.6942, 0.5833, 0.625, 0.6667, 0.6942, 0.6667, 0.6942, 0.7044, 0.625, 0.7044, 0.7514, 0.75, 0.6942, 0.75, 0.6942, 0.75, 0.7514, 0.75, 0.3701, 0.4938, 0.3728, 0.428, 0.3728, 0.428, 0.3701, 0.4938, 0.4583, 0.3736, 0.5417, 0.3736, 0.5417, 0.4308, 0.4583, 0.4308, 0.375, 0.3736, 0.4583, 0.3736, 0.4583, 0.4308, 0.3728, 0.428, 0.625, 0.6269, 0.6942, 0.6269, 0.6942, 0.6667, 0.625, 0.6667, 0.625, 0.5, 0.6942, 0.5, 0.6942, 0.5833, 0.625, 0.5833, 0.625, 0.7261, 0.6942, 0.7261, 0.6942, 0.75, 0.625, 0.75, 0.5417, 0.3736, 0.625, 0.3736, 0.625, 0.4308, 0.5417, 0.4308, 0.4583, 0.3736, 0.4583, 0.4308, 0.5417, 0.4308, 0.5417, 0.3736, 0.375, 0.3736, 0.3728, 0.428, 0.4583, 0.4308, 0.4583, 0.3736, 0.625, 0.7044, 0.6971, 0.7044, 0.6971, 0.7044, 0.625, 0.7044, 0.625, 0.5, 0.625, 0.5833, 0.6942, 0.5833, 0.6942, 0.5, 0.625, 0.5833, 0.6971, 0.5833, 0.6971, 0.5833, 0.625, 0.5833, 0.5417, 0.3736, 0.5417, 0.4308, 0.625, 0.4308, 0.625, 0.3736, 0.6971, 0.7261, 0.7514, 0.7261, 0.7514, 0.75, 0.6971, 0.75, 0.6971, 0.7261, 0.7514, 0.7261, 0.7514, 0.7261, 0.6971, 0.7261, 0.7514, 0.75, 0.6971, 0.75, 0.6971, 0.75, 0.7514, 0.75, 0.6971, 0.75, 0.6971, 0.7261, 0.6971, 0.7261, 0.6971, 0.75, 0.6942, 0.7261, 0.6942, 0.75, 0.7514, 0.75, 0.7514, 0.7261, 0.7514, 0.7261, 0.6942, 0.7261, 0.6942, 0.7261, 0.7514, 0.7261, 0.6942, 0.7261, 0.6942, 0.75, 0.6942, 0.75, 0.6942, 0.7261, 0.6942, 0.75, 0.7514, 0.75, 0.7514, 0.75, 0.6942, 0.75, 0.625, 0.6269, 0.6971, 0.6269, 0.6971, 0.6667, 0.625, 0.6667, 0.625, 0.7044, 0.6971, 0.7044, 0.6971, 0.7261, 0.625, 0.7261, 0.625, 0.7044, 0.625, 0.7261, 0.6942, 0.7261, 0.6942, 0.7044, 0.625, 0.6269, 0.625, 0.6667, 0.6942, 0.6667, 0.6942, 0.6269, 0.6942, 0.7044, 0.625, 0.7044, 0.625, 0.7044, 0.6942, 0.7044, 0.6971, 0.6667, 0.625, 0.6667, 0.625, 0.6667, 0.6971, 0.6667, 0.6971, 0.7261, 0.625, 0.7261, 0.625, 0.7261, 0.6971, 0.7261, 0.625, 0.6269, 0.625, 0.6667, 0.625, 0.6667, 0.625, 0.6269, 0.625, 0.7261, 0.6942, 0.7261, 0.6942, 0.7261, 0.625, 0.7261, 0.625, 0.6269, 0.6971, 0.6269, 0.6971, 0.6269, 0.625, 0.6269, 0.625, 0.6667, 0.6942, 0.6667, 0.6942, 0.6667, 0.625, 0.6667, 0.625, 0.6667, 0.625, 0.6269, 0.625, 0.6269, 0.625, 0.6667, 0.625, 0.7261, 0.625, 0.7044, 0.625, 0.7044, 0.625, 0.7261, 0.6942, 0.6269, 0.625, 0.6269, 0.625, 0.6269, 0.6942, 0.6269, 0.625, 0.7044, 0.625, 0.7261, 0.625, 0.7261, 0.625, 0.7044, 0.6942, 0.6667, 0.6942, 0.6269, 0.6942, 0.6269, 0.6942, 0.6667, 0.6971, 0.6667, 0.7514, 0.6667, 0.7514, 0.7044, 0.6971, 0.7044, 0.6942, 0.5833, 0.6942, 0.6269, 0.7514, 0.6269, 0.7514, 0.5833, 0.625, 0.6667, 0.625, 0.7044, 0.6942, 0.7044, 0.6942, 0.6667, 0.6942, 0.7044, 0.6942, 0.6667, 0.6942, 0.6667, 0.6942, 0.7044, 0.6942, 0.6269, 0.7514, 0.6269, 0.7514, 0.6269, 0.6942, 0.6269, 0.6971, 0.7044, 0.6971, 0.6667, 0.6971, 0.6667, 0.6971, 0.7044, 0.7514, 0.6667, 0.7514, 0.7044, 0.7514, 0.7044, 0.7514, 0.6667, 0.625, 0.7044, 0.6942, 0.7044, 0.6942, 0.7044, 0.625, 0.7044, 0.6942, 0.6667, 0.625, 0.6667, 0.625, 0.6667, 0.6942, 0.6667, 0.625, 0.6667, 0.625, 0.7044, 0.625, 0.7044, 0.625, 0.6667, 0.7514, 0.6269, 0.7514, 0.5833, 0.7514, 0.5833, 0.7514, 0.6269, 0.6971, 0.6667, 0.7514, 0.6667, 0.7514, 0.6667, 0.6971, 0.6667, 0.6942, 0.6667, 0.6942, 0.7044, 0.7514, 0.7044, 0.7514, 0.6667, 0.6971, 0.5833, 0.7514, 0.5833, 0.7514, 0.6269, 0.6971, 0.6269, 0.6942, 0.7044, 0.7514, 0.7044, 0.7514, 0.7044, 0.6942, 0.7044, 0.6942, 0.6667, 0.6942, 0.7044, 0.6942, 0.7044, 0.6942, 0.6667, 0.7514, 0.5833, 0.7514, 0.6269, 0.7514, 0.6269, 0.7514, 0.5833, 0.6971, 0.5833, 0.7514, 0.5833, 0.7514, 0.5833, 0.6971, 0.5833, 0.6971, 0.6269, 0.6971, 0.5833, 0.6971, 0.5833, 0.6971, 0.6269, 0.7514, 0.7044, 0.7514, 0.6667, 0.7514, 0.6667, 0.7514, 0.7044, 0.6942, 0.6269, 0.6942, 0.6667, 0.7514, 0.6667, 0.7514, 0.6269, 0.625, 0.6667, 0.6971, 0.6667, 0.6971, 0.7044, 0.625, 0.7044, 0.6942, 0.7044, 0.6942, 0.7261, 0.7514, 0.7261, 0.7514, 0.7044, 0.625, 0.6667, 0.6971, 0.6667, 0.6971, 0.6667, 0.625, 0.6667, 0.7514, 0.6269, 0.6942, 0.6269, 0.6942, 0.6269, 0.7514, 0.6269, 0.6942, 0.6667, 0.7514, 0.6667, 0.7514, 0.6667, 0.6942, 0.6667, 0.6971, 0.6667, 0.6971, 0.7044, 0.6971, 0.7044, 0.6971, 0.6667, 0.7514, 0.6667, 0.7514, 0.6269, 0.7514, 0.6269, 0.7514, 0.6667, 0.7514, 0.7044, 0.6942, 0.7044, 0.6942, 0.7044, 0.7514, 0.7044, 0.6942, 0.7044, 0.6942, 0.7261, 0.6942, 0.7261, 0.6942, 0.7044, 0.6942, 0.6269, 0.6942, 0.6667, 0.6942, 0.6667, 0.6942, 0.6269, 0.625, 0.7044, 0.625, 0.6667, 0.625, 0.6667, 0.625, 0.7044, 0.6971, 0.6269, 0.7514, 0.6269, 0.7514, 0.6667, 0.6971, 0.6667, 0.6971, 0.7044, 0.7514, 0.7044, 0.7514, 0.7261, 0.6971, 0.7261, 0.7514, 0.7044, 0.7514, 0.7261, 0.7514, 0.7261, 0.7514, 0.7044, 0.7514, 0.7261, 0.6971, 0.7261, 0.6971, 0.7261, 0.7514, 0.7261, 0.6971, 0.7261, 0.6971, 0.7044, 0.6971, 0.7044, 0.6971, 0.7261, 0.6971, 0.6667, 0.6971, 0.6269, 0.6971, 0.6269, 0.6971, 0.6667, 0.7514, 0.6667, 0.6971, 0.6667, 0.6971, 0.6667, 0.7514, 0.6667, 0.6971, 0.7044, 0.7514, 0.7044, 0.7514, 0.7044, 0.6971, 0.7044, 0.625, 0.7261, 0.6971, 0.7261, 0.6971, 0.75, 0.625, 0.75, 0.625, 0.5833, 0.6971, 0.5833, 0.6971, 0.6269, 0.625, 0.6269, 0.625, 0.5833, 0.625, 0.6269, 0.6942, 0.6269, 0.6942, 0.5833, 0.625, 0.7261, 0.625, 0.75, 0.6942, 0.75, 0.6942, 0.7261, 0.6971, 0.7261, 0.6971, 0.75, 0.6971, 0.75, 0.6971, 0.7261, 0.6971, 0.5833, 0.6971, 0.6269, 0.6971, 0.6269, 0.6971, 0.5833, 0.625, 0.75, 0.6942, 0.75, 0.6942, 0.75, 0.625, 0.75, 0.6942, 0.5833, 0.625, 0.5833, 0.625, 0.5833, 0.6942, 0.5833, 0.6942, 0.7261, 0.625, 0.7261, 0.625, 0.7261, 0.6942, 0.7261, 0.625, 0.7261, 0.625, 0.75, 0.625, 0.75, 0.625, 0.7261, 0.6971, 0.6269, 0.625, 0.6269, 0.625, 0.6269, 0.6971, 0.6269, 0.625, 0.75, 0.625, 0.7261, 0.625, 0.7261, 0.625, 0.75, 0.6971, 0.75, 0.625, 0.75, 0.625, 0.75, 0.6971, 0.75, 0.625, 0.6269, 0.6942, 0.6269, 0.6942, 0.6269, 0.625, 0.6269, 0.6942, 0.6269, 0.6942, 0.5833, 0.6942, 0.5833, 0.6942, 0.6269, 0.625, 0.6269, 0.625, 0.5833, 0.625, 0.5833, 0.625, 0.6269])
me_cube_001.materials.append(mat_material)
me_cube_001.use_remesh_preserve_volume = False
me_cube_001.use_remesh_preserve_attributes = False
me_cube_001.use_mirror_vertex_groups = False
me_cube_001.update()
arm_hand_control_r = bpy.data.armatures.new('hand.control.R')  # bones are not reproduced

# ---- objects
ob_cube = bpy.data.objects.new('Cube', me_cube)
ob_light = bpy.data.objects.new('Light', light_light)
ob_camera = bpy.data.objects.new('Camera', cam_camera)
ob_cube_001 = bpy.data.objects.new('Cube.001', me_cube_001)
ob_armature = bpy.data.objects.new('Armature', arm_hand_control_r)

# ---- transforms, parenting, visibility, modifiers, constraints
ob_cube.parent = ob_armature
ob_cube.matrix_parent_inverse = Matrix(((1.0, -0.0, 0.0, -0.01548), (-0.0, 1.0, -0.0, -4.483e-07), (0.0, -0.0, 1.0, 3.336), (-0.0, 0.0, -0.0, 1.0)))
ob_cube.location = (0.0, 0.0, 0.0)
ob_cube.lock_rotations_4d = False
ob_cube.empty_display_type = 'ARROWS'
ob_cube.lineart.crease_threshold = 0.0
_vg = ob_cube.vertex_groups.new(name='Bone.001')
_vg = ob_cube.vertex_groups.new(name='Hips.Control')
for _i, _w in zip([50, 51, 52, 53, 84, 85, 86, 87, 90, 91, 92, 93, 94, 95], [0.03209, 0.00698, 0.06845, 0.02651, 0.1136, 0.08453, 0.4089, 0.4345, 0.4534, 0.4512, 0.4457, 0.4616, 0.01084, 0.0167]): _vg.add([_i], _w, 'REPLACE')
_vg = ob_cube.vertex_groups.new(name='Hips')
for _i, _w in zip([50, 51, 52, 53, 84, 85, 86, 87, 90, 91, 92, 93, 94, 95], [0.03209, 0.00698, 0.06845, 0.02651, 0.1136, 0.08453, 0.4089, 0.4345, 0.4534, 0.4512, 0.4457, 0.4616, 0.01084, 0.0167]): _vg.add([_i], _w, 'REPLACE')
_vg = ob_cube.vertex_groups.new(name='Bauch')
for _i, _w in zip([36, 39, 50, 51, 52, 53, 54, 55, 56, 57, 58, 59, 60, 61, 84, 85, 86, 87, 88, 89, 92, 93], [0.07279, 0.09808, 0.7924, 0.696, 0.6998, 0.8525, 0.6528, 0.6714, 0.8008, 0.4514, 0.2272, 0.1077, 0.09847, 0.8221, 0.1482, 0.1311, 0.085, 0.07456, 0.1052, 0.1244, 0.03604, 0.02663]): _vg.add([_i], _w, 'REPLACE')
_vg = ob_cube.vertex_groups.new(name='Chest')
for _i, _w in zip([1, 8, 10, 14, 15, 16, 17, 25, 32, 33, 34, 35, 36, 37, 38, 39, 42, 51, 52, 54, 55, 56, 57, 58, 59, 60, 61], [0.02838, 0.0608, 0.007538, 0.08291, 0.04083, 0.1209, 0.05343, 0.01034, 0.5939, 0.1461, 0.6432, 0.2522, 0.1436, 0.1764, 0.7066, 0.5287, 0.009822, 0.09927, 0.1061, 0.1007, 0.07253, 0.08629, 0.3735, 0.5767, 0.7352, 0.8222, 0.08082]): _vg.add([_i], _w, 'REPLACE')
_vg = ob_cube.vertex_groups.new(name='Neck')
for _i, _w in zip([10, 17, 32, 35, 39], [0.019, 0.07732, 0.07324, 0.4999, 0.1137]): _vg.add([_i], _w, 'REPLACE')
_vg = ob_cube.vertex_groups.new(name='Head')
for _i, _w in zip([0, 1, 2, 3, 4, 6, 8, 9, 10, 11, 12, 13, 14, 15, 16, 17, 18, 19, 20, 21, 22, 23, 24, 25, 26, 27, 28, 29, 30, 31, 32, 33, 34, 35, 37, 38, 39, 114, 115, 116, 117, 118, 119, 120, 121, 122, 123, 124, 125, 126, 127, 128, 129, 130, 131, 132], [0.9906, 0.9073, 0.9971, 0.9505, 1.0, 1.0, 0.8877, 0.996, 0.9225, 0.9895, 0.996, 0.9975, 0.8655, 0.8436, 0.7795, 0.8436, 0.9971, 0.999, 0.9793, 0.9542, 0.9921, 0.9713, 0.9681, 0.9414, 0.9921, 0.9771, 0.9845, 0.9548, 0.9881, 0.9628, 0.1153, 0.1367, 0.1359, 0.1309, 0.009744, 0.02981, 0.01198, 1.0, 1.0, 1.0, 1.0, 1.0, 1.0, 1.0, 1.0, 1.0, 1.0, 1.0, 1.0, 1.0, 1.0, 1.0, 1.0, 1.0, 1.0, 1.0]): _vg.add([_i], _w, 'REPLACE')
_vg = ob_cube.vertex_groups.new(name='shoulder.r')
for _i, _w in zip([1, 8, 14, 15, 16, 32, 33, 34, 35, 36, 37, 38, 39, 40, 41, 42, 43, 49, 56, 57, 58, 59, 60, 61], [0.03781, 0.03534, 0.01548, 0.09056, 0.08273, 0.1605, 0.5925, 0.1871, 0.08236, 0.7307, 0.7492, 0.2122, 0.2195, 0.497, 0.1892, 0.8853, 0.9198, 0.003441, 0.0786, 0.1343, 0.1496, 0.1226, 0.04017, 0.04932]): _vg.add([_i], _w, 'REPLACE')
_vg = ob_cube.vertex_groups.new(name='OberArm.r')
for _i, _w in zip([32, 33, 37, 40, 41, 42, 43, 44, 45, 46, 47, 48, 49, 66, 67], [0.04777, 0.1134, 0.01086, 0.4693, 0.7789, 0.07316, 0.03197, 0.08386, 0.07506, 0.9111, 0.8782, 0.9144, 0.8634, 0.1208, 0.0771]): _vg.add([_i], _w, 'REPLACE')
_vg = ob_cube.vertex_groups.new(name='UnterArm.r')
for _i, _w in zip([44, 45, 46, 47, 48, 49, 54, 62, 63, 64, 65, 66, 67, 80, 81, 82, 83, 85, 88, 89], [0.9143, 0.9145, 0.07609, 0.1213, 0.07835, 0.108, 0.0, 0.8928, 1.0, 1.0, 0.642, 0.8715, 1.0, 0.0204, 0.01631, 0.0243, 0.04311, 0.0, 0.0, 0.0]): _vg.add([_i], _w, 'REPLACE')
_vg = ob_cube.vertex_groups.new(name='hand.r')
for _i, _w in zip([62, 63, 64, 65, 68, 69, 70, 71, 72, 73, 74, 75, 76, 77, 78, 79, 80, 81, 82, 83], [0.0, 0.0, 0.0, 0.0, 0.4984, 0.5, 0.4943, 0.4929, 0.4989, 0.4999, 0.4999, 0.4973, 0.4999, 0.5, 0.5, 0.4999, 0.4824, 0.4834, 0.4814, 0.4767]): _vg.add([_i], _w, 'REPLACE')
_vg = ob_cube.vertex_groups.new(name='ElbowPoint.R')
_vg = ob_cube.vertex_groups.new(name='shoulder.l')
for _i, _w in zip([33, 34, 35, 37, 38, 50, 53, 54, 55, 56, 57, 59, 60, 61, 89, 100], [0.0, 0.0, 0.0, 0.0, 0.0, 0.0, 0.06507, 0.0, 0.0, 0.0, 0.0, 0.0, 0.0, 0.0, 0.004406, 0.0087]): _vg.add([_i], _w, 'REPLACE')
_vg = ob_cube.vertex_groups.new(name='OberArm.l')
for _i, _w in zip([5, 7, 12, 13, 51, 52, 60, 120, 121], [1.0, 1.0, 0.06788, 0.07232, 0.0, 0.0, 0.0, 0.06786, 0.07232]): _vg.add([_i], _w, 'REPLACE')
_vg = ob_cube.vertex_groups.new(name='UnterArm.l')
_vg = ob_cube.vertex_groups.new(name='hand.l')
_vg = ob_cube.vertex_groups.new(name='ElbowPoint.L')
_vg = ob_cube.vertex_groups.new(name='Bein.r')
for _i, _w in zip([50, 51, 52, 53, 54, 55, 56, 57, 58, 84, 85, 86, 87, 88, 89, 90, 91, 92, 93, 94, 95, 100, 101, 102, 104, 106], [0.0, 0.0, 0.04342, 0.01696, 0.0, 0.0, 0.0, 0.0, 0.00555, 0.6106, 0.0, 0.07969, 0.05092, 0.8235, 0.8131, 0.1083, 0.06751, 0.05729, 0.03128, 1.0, 0.8828, 0.4696, 1.0, 0.1484, 0.0, 0.3087]): _vg.add([_i], _w, 'REPLACE')
_vg = ob_cube.vertex_groups.new(name='UnterFuss.r')
for _i, _w in zip([50, 51, 53, 54, 84, 85, 87, 88, 89, 90, 91, 93, 94, 95, 96, 97, 98, 99, 100, 101, 102, 103, 104, 105, 106, 107, 108, 109, 110, 111, 112, 113], [0.0, 0.0, 0.0, 0.0, 0.0, 0.0, 0.0, 0.0, 0.0, 0.0, 0.0, 0.0, 0.0, 0.0, 0.3529, 0.9835, 0.1362, 1.0, 0.0, 0.0, 0.1337, 0.125, 0.9345, 0.3848, 0.6546, 0.9891, 0.0, 0.0, 0.06478, 0.07588, 0.0, 0.0]): _vg.add([_i], _w, 'REPLACE')
_vg = ob_cube.vertex_groups.new(name='Fuss.r')
for _i, _w in zip([98, 108, 109, 110, 111, 112, 113], [0.04563, 0.8163, 0.09592, 0.9003, 0.08474, 0.9746, 0.9873]): _vg.add([_i], _w, 'REPLACE')
_vg = ob_cube.vertex_groups.new(name='Bein.l')
for _i, _w in zip([35, 38, 39, 50, 51, 52, 53, 54, 55, 58, 60, 61, 84, 85, 86, 87, 88, 91, 92, 93, 100], [0.0, 0.0, 0.0, 0.0, 0.0, 0.0, 0.0, 0.0, 0.0, 0.0, 0.0, 0.0, 0.03529, 0.0, 0.0, 0.0, 0.01999, 0.0, 0.0, 0.0, 0.0]): _vg.add([_i], _w, 'REPLACE')
_vg = ob_cube.vertex_groups.new(name='UnterFuss.l')
_vg = ob_cube.vertex_groups.new(name='Fuss.l')
_vg = ob_cube.vertex_groups.new(name='Hand.contreol.r')
for _i, _w in zip([43, 44, 45, 46, 47, 48, 49, 54, 62, 63, 64, 65, 66, 67, 68, 69, 70, 71, 72, 73, 74, 75, 76, 77, 78, 79, 80, 81, 82, 83], [0.0, 0.0, 0.0, 0.0, 0.0, 0.0, 0.0, 0.0, 0.0, 0.0, 0.0, 0.03803, 0.0, 0.0, 0.5015, 1.0, 1.0, 0.7094, 0.4989, 0.9219, 0.7925, 0.5613, 0.4999, 0.5, 0.5, 0.4999, 0.4824, 0.4834, 0.4814, 0.4767]): _vg.add([_i], _w, 'REPLACE')
_vg = ob_cube.vertex_groups.new(name='UnterFuss.R')
for _i, _w in zip([108, 109, 110, 111], [0.05671, 0.7822, 0.01981, 0.8394]): _vg.add([_i], _w, 'REPLACE')
_vg = ob_cube.vertex_groups.new(name='KneePoint.R')
_vg = ob_cube.vertex_groups.new(name='Hand.contreol.l')
_vg = ob_cube.vertex_groups.new(name='UnterFuss.L')
_vg = ob_cube.vertex_groups.new(name='KneePoint.L')
_m = ob_cube.modifiers.new('Mirror', 'MIRROR')
_m.use_clip = True
_m = ob_cube.modifiers.new('Solidify', 'SOLIDIFY')
_m.nonmanifold_merge_threshold = 0.0003
_m = ob_cube.modifiers.new('Armature', 'ARMATURE')
_m.object = ob_armature
ob_light.location = (4.076, 1.005, 5.904)
ob_light.rotation_euler = (0.6503, 0.05522, 1.866)
ob_light.lock_rotations_4d = False
ob_light.empty_display_type = 'ARROWS'
ob_light.color = (0.0, 0.0, 0.0, 0.0)
ob_light.lineart.crease_threshold = 0.0
ob_camera.location = (7.359, -6.926, 4.958)
ob_camera.rotation_euler = (1.109, 0.0, 0.8149)
ob_camera.lock_rotations_4d = False
ob_camera.empty_display_type = 'ARROWS'
ob_camera.color = (0.0, 0.0, 0.0, 0.0)
ob_camera.display_type = 'WIRE'
ob_camera.lineart.crease_threshold = 0.0
ob_cube_001.parent = ob_armature
ob_cube_001.matrix_parent_inverse = Matrix(((1.0, -0.0, 0.0, -0.01548), (-0.0, 1.0, -0.0, -4.483e-07), (0.0, -0.0, 1.0, 3.336), (-0.0, 0.0, -0.0, 1.0)))
ob_cube_001.location = (0.0, 0.0, 0.0)
ob_cube_001.lock_rotations_4d = False
ob_cube_001.empty_display_type = 'ARROWS'
ob_cube_001.lineart.crease_threshold = 0.0
_vg = ob_cube_001.vertex_groups.new(name='Bone.001')
_vg = ob_cube_001.vertex_groups.new(name='Hips.Control')
_vg = ob_cube_001.vertex_groups.new(name='Hips')
_vg = ob_cube_001.vertex_groups.new(name='Bauch')
_vg = ob_cube_001.vertex_groups.new(name='Chest')
_vg = ob_cube_001.vertex_groups.new(name='Neck')
_vg = ob_cube_001.vertex_groups.new(name='Head')
for _i, _w in zip([0, 1, 2, 3, 4, 5, 6, 7, 8, 9, 10, 11, 12, 13, 14, 15, 16, 17, 18, 19, 20, 21, 22, 23, 24, 25, 26, 27, 28, 29, 30, 31, 32, 33, 34, 35, 36, 37, 38, 39, 40, 41, 42, 43, 44, 45, 46, 47, 48, 49, 50, 51, 52, 53, 54, 55, 56, 57, 58, 59, 60, 61, 62, 63, 64, 65, 66, 67, 68, 69, 70, 71, 72, 73, 74, 75, 76, 77, 78, 79, 80, 81, 82, 83, 84, 85, 86, 87, 88, 89, 90, 91, 92, 93, 94, 95, 96, 97, 98, 99, 100, 101, 102, 103, 104, 105, 106, 107, 108, 109, 110, 111, 112, 113, 114, 115, 116, 117, 118, 119, 120, 121, 122, 123, 124, 125, 126, 127, 128, 129, 130, 131, 132, 133, 134, 135, 136, 137, 138, 139, 140, 141, 142, 143, 144, 145, 146, 147, 148, 149, 150, 151, 152, 153, 154, 155, 156, 157, 158, 159, 160, 161, 162, 163, 164, 165, 166, 167, 168, 169, 170, 171, 172, 173, 174, 175, 176, 177, 178, 179, 180, 181, 182, 183, 184, 185, 186, 187, 188, 189, 190, 191, 192, 193, 194, 195, 196, 197, 198, 199, 200, 201, 202, 203, 204, 205, 206, 207, 208, 209, 210, 211], [0.9828, 0.8677, 0.9805, 0.9873, 0.9921, 0.8466, 0.9531, 0.9201, 0.9718, 0.9228, 0.8759, 0.9552, 0.9823, 0.8651, 0.9789, 0.8738, 0.9866, 0.9847, 0.9866, 0.9909, 0.8452, 0.9953, 0.9982, 0.9519, 0.9181, 0.9702, 0.9632, 0.9322, 0.9222, 0.8738, 0.9536, 0.8378, 0.8558, 0.9727, 0.889, 0.9211, 0.8414, 0.8162, 0.813, 0.9715, 0.9041, 0.8654, 0.9521, 0.8377, 0.8531, 0.9724, 0.8606, 0.9845, 0.836, 0.8894, 0.9214, 0.8414, 0.8845, 0.9295, 0.8155, 0.811, 0.9692, 0.8003, 0.8063, 0.9047, 0.8635, 0.9506, 0.9912, 0.9961, 0.966, 0.9897, 0.9644, 0.9415, 0.9554, 0.9634, 0.9419, 0.9618, 0.9844, 0.8709, 0.9842, 0.9941, 0.9971, 0.9288, 0.9617, 0.8361, 0.8591, 0.9803, 0.8858, 0.9279, 0.807, 0.8014, 0.9513, 0.9954, 0.9877, 0.9699, 0.9863, 0.9683, 0.9534, 0.9679, 0.954, 0.9663, 0.9922, 0.9702, 0.9652, 0.9911, 0.9908, 0.9976, 0.9424, 0.9897, 0.941, 0.9048, 0.9083, 0.9358, 0.9051, 0.935, 0.908, 0.9963, 0.9842, 0.8695, 0.9836, 0.9937, 0.9965, 0.9277, 0.9609, 0.836, 0.8577, 0.98, 0.8861, 0.9282, 0.8059, 0.801, 0.9514, 0.9945, 0.9651, 0.9905, 0.9083, 0.9958, 0.9868, 0.9866, 0.9869, 0.9872, 0.9858, 0.9863, 0.9867, 0.9867, 0.9946, 0.9949, 0.996, 0.9935, 0.9937, 0.995, 0.9919, 0.9908, 0.9959, 0.991, 0.9897, 0.9894, 0.9913, 0.9905, 0.9903, 0.9949, 0.9971, 0.9974, 0.9968, 0.9966, 0.9939, 0.9931, 0.9931, 0.9972, 0.997, 0.9966, 0.9961, 0.9937, 0.9968, 0.997, 0.9972, 0.9966, 0.9966, 0.9964, 0.9968, 0.9968, 0.9956, 0.9947, 0.995, 0.9933, 0.9934, 0.9932, 0.9953, 0.9928, 0.9979, 0.9979, 0.9975, 0.9976, 0.9934, 0.9941, 0.9982, 0.9978, 0.9937, 0.9978, 0.9935, 0.9981, 0.9844, 0.9844, 0.994, 0.9927, 0.9836, 0.9828, 0.9933, 0.9917, 0.9847, 0.9853, 0.9933, 0.9924, 0.9945, 0.9836, 0.9842, 0.9934]): _vg.add([_i], _w, 'REPLACE')
_vg = ob_cube_001.vertex_groups.new(name='shoulder.r')
for _i, _w in zip([5, 36], [0.0004646, 0.0047]): _vg.add([_i], _w, 'REPLACE')
_vg = ob_cube_001.vertex_groups.new(name='OberArm.r')
for _i, _w in zip([5, 36], [0.0004646, 0.0047]): _vg.add([_i], _w, 'REPLACE')
_vg = ob_cube_001.vertex_groups.new(name='UnterArm.r')
_vg = ob_cube_001.vertex_groups.new(name='hand.r')
_vg = ob_cube_001.vertex_groups.new(name='ElbowPoint.R')
for _i, _w in zip([1, 5, 6, 7, 9, 10, 11, 13, 15, 20, 27, 31, 32, 34, 35, 36, 37, 38, 40, 41, 42, 43, 44, 46, 48, 49, 51, 52, 53, 54, 55, 57, 58, 67, 73, 77, 79, 80, 82, 83, 84, 85, 102, 105, 106, 107, 108, 110, 113, 119, 120, 122, 124, 125, 130], [0.07385, 0.06934, 0.005128, 0.04049, 0.05098, 0.078, 0.004405, 0.01406, 0.05029, 0.002391, 0.004458, 0.08457, 0.08188, 0.05613, 0.01858, 0.07002, 0.1192, 0.1194, 0.06427, 0.08587, 0.007769, 0.05293, 0.01783, 0.05551, 0.06884, 0.01307, 0.002631, 0.04343, 0.003896, 0.03463, 0.03245, 0.08234, 0.0786, 0.0008314, 0.06263, 0.01844, 0.07647, 0.06953, 0.05206, 0.01036, 0.1035, 0.1073, 0.02296, 0.03726, 0.0219, 0.03101, 0.001629, 0.02981, 0.0321, 0.06136, 0.03785, 0.02909, 0.05812, 0.0614, 0.01228]): _vg.add([_i], _w, 'REPLACE')
_vg = ob_cube_001.vertex_groups.new(name='shoulder.l')
_vg = ob_cube_001.vertex_groups.new(name='OberArm.l')
_vg = ob_cube_001.vertex_groups.new(name='UnterArm.l')
_vg = ob_cube_001.vertex_groups.new(name='hand.l')
_vg = ob_cube_001.vertex_groups.new(name='ElbowPoint.L')
for _i, _w in zip([1, 5, 10, 13, 15, 20, 23, 24, 27, 28, 29, 30, 31, 32, 34, 36, 37, 38, 41, 43, 44, 46, 48, 49, 50, 51, 52, 53, 54, 55, 57, 58, 59, 60, 61, 70, 73, 77, 79, 80, 82, 83, 84, 85, 104, 105, 106, 108, 109, 110, 113, 117, 119, 120, 122, 123, 124, 125, 130], [0.02703, 0.009677, 0.005732, 0.08463, 0.06144, 0.08187, 0.01135, 0.05149, 0.01428, 0.05412, 0.08617, 0.009594, 0.06246, 0.03178, 0.02311, 0.01017, 0.05147, 0.05065, 0.009166, 0.09435, 0.09356, 0.06862, 0.08011, 0.06099, 0.02481, 0.08237, 0.05297, 0.01048, 0.1295, 0.1319, 0.1033, 0.09998, 0.06711, 0.09433, 0.01319, 0.005453, 0.05057, 0.005474, 0.07237, 0.05459, 0.04176, 0.005107, 0.07393, 0.07728, 0.0289, 0.0096, 0.03097, 0.04504, 0.03658, 0.02183, 0.07418, 0.03043, 0.0876, 0.08231, 0.05816, 0.017, 0.1208, 0.1239, 0.03871]): _vg.add([_i], _w, 'REPLACE')
_vg = ob_cube_001.vertex_groups.new(name='Bein.r')
_vg = ob_cube_001.vertex_groups.new(name='UnterFuss.r')
_vg = ob_cube_001.vertex_groups.new(name='Fuss.r')
_vg = ob_cube_001.vertex_groups.new(name='Bein.l')
_vg = ob_cube_001.vertex_groups.new(name='UnterFuss.l')
_vg = ob_cube_001.vertex_groups.new(name='Fuss.l')
_vg = ob_cube_001.vertex_groups.new(name='Hand.contreol.r')
_vg = ob_cube_001.vertex_groups.new(name='UnterFuss.R')
_vg = ob_cube_001.vertex_groups.new(name='KneePoint.R')
_vg = ob_cube_001.vertex_groups.new(name='Hand.contreol.l')
_vg = ob_cube_001.vertex_groups.new(name='UnterFuss.L')
_vg = ob_cube_001.vertex_groups.new(name='KneePoint.L')
_m = ob_cube_001.modifiers.new('Armature', 'ARMATURE')
_m.object = ob_armature
ob_armature.location = (0.01548, 4.483e-07, -3.336)
ob_armature.show_in_front = True
ob_armature.lineart.crease_threshold = 0.0

# ---- collection membership
col_collection.objects.link(ob_cube)
col_collection.objects.link(ob_light)
col_collection.objects.link(ob_camera)
col_collection.objects.link(ob_cube_001)
col_collection.objects.link(ob_armature)

# ---- scene / render settings (as saved in the file)
scene.camera = ob_camera
scene.frame_start = 1; scene.frame_end = 19; scene.frame_set(3)
scene.render.engine = 'BLENDER_EEVEE_NEXT'
scene.cycles.use_denoising = False
scene.cycles.samples = 128
scene.cycles.sampling_pattern = 'TABULATED_SOBOL'
scene.cycles.use_adaptive_sampling = False
scene.cycles.use_light_tree = False
scene.view_settings.view_transform = 'Filmic'
bpy.context.view_layer.update()
